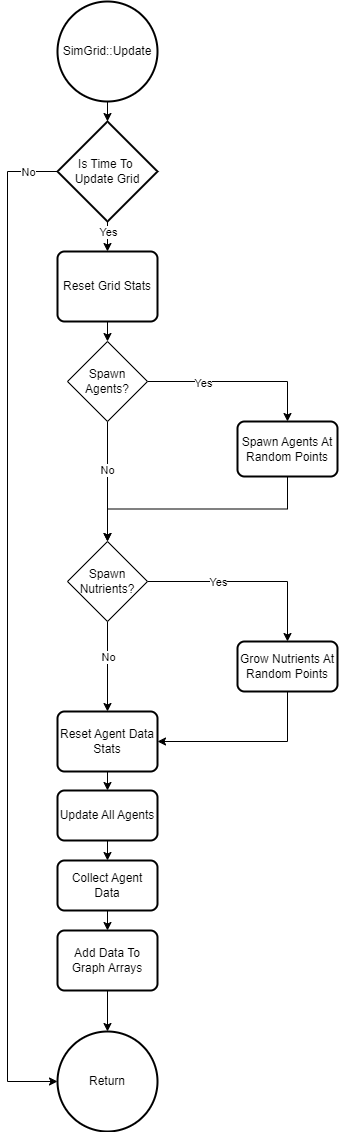

The diagram above was exported from draw.io. Its source (the exported page's mxGraphModel, read from the mxfile embedded in the PNG):
<mxGraphModel dx="1674" dy="780" grid="1" gridSize="10" guides="1" tooltips="1" connect="1" arrows="1" fold="1" page="1" pageScale="1" pageWidth="827" pageHeight="1169" math="0" shadow="0">
  <root>
    <mxCell id="WIyWlLk6GJQsqaUBKTNV-0" />
    <mxCell id="WIyWlLk6GJQsqaUBKTNV-1" parent="WIyWlLk6GJQsqaUBKTNV-0" />
    <mxCell id="QTxe6i4fkN_0-Oy2a7zc-0" value="SimGrid::Update" style="strokeWidth=2;html=1;shape=mxgraph.flowchart.start_2;whiteSpace=wrap;" parent="WIyWlLk6GJQsqaUBKTNV-1" vertex="1">
      <mxGeometry x="350" y="180" width="100" height="100" as="geometry" />
    </mxCell>
    <mxCell id="QTxe6i4fkN_0-Oy2a7zc-10" style="edgeStyle=orthogonalEdgeStyle;rounded=0;orthogonalLoop=1;jettySize=auto;html=1;exitX=0.5;exitY=1;exitDx=0;exitDy=0;entryX=0.5;entryY=0;entryDx=0;entryDy=0;" parent="WIyWlLk6GJQsqaUBKTNV-1" source="QTxe6i4fkN_0-Oy2a7zc-1" target="QTxe6i4fkN_0-Oy2a7zc-7" edge="1">
      <mxGeometry relative="1" as="geometry" />
    </mxCell>
    <mxCell id="QTxe6i4fkN_0-Oy2a7zc-1" value="Reset Grid Stats" style="rounded=1;whiteSpace=wrap;html=1;absoluteArcSize=1;arcSize=14;strokeWidth=2;" parent="WIyWlLk6GJQsqaUBKTNV-1" vertex="1">
      <mxGeometry x="350" y="430" width="100" height="70" as="geometry" />
    </mxCell>
    <mxCell id="QTxe6i4fkN_0-Oy2a7zc-2" style="edgeStyle=orthogonalEdgeStyle;rounded=0;orthogonalLoop=1;jettySize=auto;html=1;exitX=0.5;exitY=1;exitDx=0;exitDy=0;" parent="WIyWlLk6GJQsqaUBKTNV-1" source="QTxe6i4fkN_0-Oy2a7zc-1" target="QTxe6i4fkN_0-Oy2a7zc-1" edge="1">
      <mxGeometry relative="1" as="geometry" />
    </mxCell>
    <mxCell id="QTxe6i4fkN_0-Oy2a7zc-5" style="edgeStyle=orthogonalEdgeStyle;rounded=0;orthogonalLoop=1;jettySize=auto;html=1;exitX=0.5;exitY=1;exitDx=0;exitDy=0;exitPerimeter=0;entryX=0.5;entryY=0;entryDx=0;entryDy=0;" parent="WIyWlLk6GJQsqaUBKTNV-1" source="QTxe6i4fkN_0-Oy2a7zc-3" target="QTxe6i4fkN_0-Oy2a7zc-1" edge="1">
      <mxGeometry relative="1" as="geometry" />
    </mxCell>
    <mxCell id="QTxe6i4fkN_0-Oy2a7zc-6" value="Yes" style="edgeLabel;html=1;align=center;verticalAlign=middle;resizable=0;points=[];" parent="QTxe6i4fkN_0-Oy2a7zc-5" connectable="0" vertex="1">
      <mxGeometry x="-0.0857" y="-1" relative="1" as="geometry">
        <mxPoint x="1" y="-4" as="offset" />
      </mxGeometry>
    </mxCell>
    <mxCell id="QTxe6i4fkN_0-Oy2a7zc-3" value="Is Time To&amp;nbsp;&lt;div&gt;Update&amp;nbsp;&lt;span style=&quot;background-color: initial;&quot;&gt;Grid&lt;/span&gt;&lt;/div&gt;" style="strokeWidth=2;html=1;shape=mxgraph.flowchart.decision;whiteSpace=wrap;" parent="WIyWlLk6GJQsqaUBKTNV-1" vertex="1">
      <mxGeometry x="350" y="300" width="100" height="100" as="geometry" />
    </mxCell>
    <mxCell id="QTxe6i4fkN_0-Oy2a7zc-4" style="edgeStyle=orthogonalEdgeStyle;rounded=0;orthogonalLoop=1;jettySize=auto;html=1;exitX=0.5;exitY=1;exitDx=0;exitDy=0;exitPerimeter=0;entryX=0.5;entryY=0;entryDx=0;entryDy=0;entryPerimeter=0;" parent="WIyWlLk6GJQsqaUBKTNV-1" source="QTxe6i4fkN_0-Oy2a7zc-0" target="QTxe6i4fkN_0-Oy2a7zc-3" edge="1">
      <mxGeometry relative="1" as="geometry" />
    </mxCell>
    <mxCell id="QTxe6i4fkN_0-Oy2a7zc-9" style="edgeStyle=orthogonalEdgeStyle;rounded=0;orthogonalLoop=1;jettySize=auto;html=1;exitX=1;exitY=0.5;exitDx=0;exitDy=0;entryX=0.5;entryY=0;entryDx=0;entryDy=0;" parent="WIyWlLk6GJQsqaUBKTNV-1" source="QTxe6i4fkN_0-Oy2a7zc-7" target="QTxe6i4fkN_0-Oy2a7zc-8" edge="1">
      <mxGeometry relative="1" as="geometry" />
    </mxCell>
    <mxCell id="QTxe6i4fkN_0-Oy2a7zc-11" value="Yes" style="edgeLabel;html=1;align=center;verticalAlign=middle;resizable=0;points=[];" parent="QTxe6i4fkN_0-Oy2a7zc-9" connectable="0" vertex="1">
      <mxGeometry x="-0.3889" y="-1" relative="1" as="geometry">
        <mxPoint as="offset" />
      </mxGeometry>
    </mxCell>
    <mxCell id="QTxe6i4fkN_0-Oy2a7zc-13" style="edgeStyle=orthogonalEdgeStyle;rounded=0;orthogonalLoop=1;jettySize=auto;html=1;exitX=0.5;exitY=1;exitDx=0;exitDy=0;entryX=0.5;entryY=0;entryDx=0;entryDy=0;" parent="WIyWlLk6GJQsqaUBKTNV-1" source="QTxe6i4fkN_0-Oy2a7zc-7" target="QTxe6i4fkN_0-Oy2a7zc-12" edge="1">
      <mxGeometry relative="1" as="geometry" />
    </mxCell>
    <mxCell id="QTxe6i4fkN_0-Oy2a7zc-14" value="No" style="edgeLabel;html=1;align=center;verticalAlign=middle;resizable=0;points=[];" parent="QTxe6i4fkN_0-Oy2a7zc-13" connectable="0" vertex="1">
      <mxGeometry x="-0.2" y="-1" relative="1" as="geometry">
        <mxPoint as="offset" />
      </mxGeometry>
    </mxCell>
    <mxCell id="QTxe6i4fkN_0-Oy2a7zc-7" value="Spawn Agents?" style="rhombus;whiteSpace=wrap;html=1;" parent="WIyWlLk6GJQsqaUBKTNV-1" vertex="1">
      <mxGeometry x="360" y="520" width="80" height="80" as="geometry" />
    </mxCell>
    <mxCell id="QTxe6i4fkN_0-Oy2a7zc-15" style="edgeStyle=orthogonalEdgeStyle;rounded=0;orthogonalLoop=1;jettySize=auto;html=1;exitX=0.5;exitY=1;exitDx=0;exitDy=0;entryX=0.5;entryY=0;entryDx=0;entryDy=0;" parent="WIyWlLk6GJQsqaUBKTNV-1" source="QTxe6i4fkN_0-Oy2a7zc-8" target="QTxe6i4fkN_0-Oy2a7zc-12" edge="1">
      <mxGeometry relative="1" as="geometry" />
    </mxCell>
    <mxCell id="QTxe6i4fkN_0-Oy2a7zc-8" value="Spawn Agents At Random Points" style="rounded=1;whiteSpace=wrap;html=1;absoluteArcSize=1;arcSize=14;strokeWidth=2;" parent="WIyWlLk6GJQsqaUBKTNV-1" vertex="1">
      <mxGeometry x="530" y="600" width="100" height="55" as="geometry" />
    </mxCell>
    <mxCell id="QTxe6i4fkN_0-Oy2a7zc-17" style="edgeStyle=orthogonalEdgeStyle;rounded=0;orthogonalLoop=1;jettySize=auto;html=1;exitX=1;exitY=0.5;exitDx=0;exitDy=0;entryX=0.5;entryY=0;entryDx=0;entryDy=0;" parent="WIyWlLk6GJQsqaUBKTNV-1" source="QTxe6i4fkN_0-Oy2a7zc-12" target="QTxe6i4fkN_0-Oy2a7zc-16" edge="1">
      <mxGeometry relative="1" as="geometry" />
    </mxCell>
    <mxCell id="QTxe6i4fkN_0-Oy2a7zc-18" value="Yes" style="edgeLabel;html=1;align=center;verticalAlign=middle;resizable=0;points=[];" parent="QTxe6i4fkN_0-Oy2a7zc-17" connectable="0" vertex="1">
      <mxGeometry x="-0.19" y="2" relative="1" as="geometry">
        <mxPoint x="-11" y="2" as="offset" />
      </mxGeometry>
    </mxCell>
    <mxCell id="QTxe6i4fkN_0-Oy2a7zc-21" style="edgeStyle=orthogonalEdgeStyle;rounded=0;orthogonalLoop=1;jettySize=auto;html=1;exitX=0.5;exitY=1;exitDx=0;exitDy=0;entryX=0.5;entryY=0;entryDx=0;entryDy=0;" parent="WIyWlLk6GJQsqaUBKTNV-1" source="QTxe6i4fkN_0-Oy2a7zc-12" target="QTxe6i4fkN_0-Oy2a7zc-19" edge="1">
      <mxGeometry relative="1" as="geometry" />
    </mxCell>
    <mxCell id="QTxe6i4fkN_0-Oy2a7zc-22" value="No" style="edgeLabel;html=1;align=center;verticalAlign=middle;resizable=0;points=[];" parent="QTxe6i4fkN_0-Oy2a7zc-21" connectable="0" vertex="1">
      <mxGeometry x="-0.2222" relative="1" as="geometry">
        <mxPoint as="offset" />
      </mxGeometry>
    </mxCell>
    <mxCell id="QTxe6i4fkN_0-Oy2a7zc-12" value="Spawn Nutrients?" style="rhombus;whiteSpace=wrap;html=1;" parent="WIyWlLk6GJQsqaUBKTNV-1" vertex="1">
      <mxGeometry x="360" y="720" width="80" height="80" as="geometry" />
    </mxCell>
    <mxCell id="QTxe6i4fkN_0-Oy2a7zc-20" style="edgeStyle=orthogonalEdgeStyle;rounded=0;orthogonalLoop=1;jettySize=auto;html=1;exitX=0.5;exitY=1;exitDx=0;exitDy=0;entryX=1;entryY=0.5;entryDx=0;entryDy=0;" parent="WIyWlLk6GJQsqaUBKTNV-1" source="QTxe6i4fkN_0-Oy2a7zc-16" target="QTxe6i4fkN_0-Oy2a7zc-19" edge="1">
      <mxGeometry relative="1" as="geometry" />
    </mxCell>
    <mxCell id="QTxe6i4fkN_0-Oy2a7zc-16" value="Grow Nutrients At Random Points" style="rounded=1;whiteSpace=wrap;html=1;absoluteArcSize=1;arcSize=14;strokeWidth=2;" parent="WIyWlLk6GJQsqaUBKTNV-1" vertex="1">
      <mxGeometry x="530" y="820" width="100" height="50" as="geometry" />
    </mxCell>
    <mxCell id="QTxe6i4fkN_0-Oy2a7zc-24" style="edgeStyle=orthogonalEdgeStyle;rounded=0;orthogonalLoop=1;jettySize=auto;html=1;exitX=0.5;exitY=1;exitDx=0;exitDy=0;entryX=0.5;entryY=0;entryDx=0;entryDy=0;" parent="WIyWlLk6GJQsqaUBKTNV-1" source="QTxe6i4fkN_0-Oy2a7zc-19" target="QTxe6i4fkN_0-Oy2a7zc-23" edge="1">
      <mxGeometry relative="1" as="geometry" />
    </mxCell>
    <mxCell id="QTxe6i4fkN_0-Oy2a7zc-19" value="Reset Agent Data Stats" style="rounded=1;whiteSpace=wrap;html=1;absoluteArcSize=1;arcSize=14;strokeWidth=2;" parent="WIyWlLk6GJQsqaUBKTNV-1" vertex="1">
      <mxGeometry x="350" y="890" width="100" height="60" as="geometry" />
    </mxCell>
    <mxCell id="QTxe6i4fkN_0-Oy2a7zc-26" style="edgeStyle=orthogonalEdgeStyle;rounded=0;orthogonalLoop=1;jettySize=auto;html=1;exitX=0.5;exitY=1;exitDx=0;exitDy=0;entryX=0.5;entryY=0;entryDx=0;entryDy=0;" parent="WIyWlLk6GJQsqaUBKTNV-1" source="QTxe6i4fkN_0-Oy2a7zc-23" target="QTxe6i4fkN_0-Oy2a7zc-25" edge="1">
      <mxGeometry relative="1" as="geometry" />
    </mxCell>
    <mxCell id="QTxe6i4fkN_0-Oy2a7zc-23" value="Update All Agents" style="rounded=1;whiteSpace=wrap;html=1;absoluteArcSize=1;arcSize=14;strokeWidth=2;" parent="WIyWlLk6GJQsqaUBKTNV-1" vertex="1">
      <mxGeometry x="350" y="969" width="100" height="50" as="geometry" />
    </mxCell>
    <mxCell id="QTxe6i4fkN_0-Oy2a7zc-28" style="edgeStyle=orthogonalEdgeStyle;rounded=0;orthogonalLoop=1;jettySize=auto;html=1;exitX=0.5;exitY=1;exitDx=0;exitDy=0;entryX=0.5;entryY=0;entryDx=0;entryDy=0;" parent="WIyWlLk6GJQsqaUBKTNV-1" source="QTxe6i4fkN_0-Oy2a7zc-25" target="QTxe6i4fkN_0-Oy2a7zc-27" edge="1">
      <mxGeometry relative="1" as="geometry" />
    </mxCell>
    <mxCell id="QTxe6i4fkN_0-Oy2a7zc-25" value="Collect Agent Data" style="rounded=1;whiteSpace=wrap;html=1;absoluteArcSize=1;arcSize=14;strokeWidth=2;" parent="WIyWlLk6GJQsqaUBKTNV-1" vertex="1">
      <mxGeometry x="350" y="1039" width="100" height="50" as="geometry" />
    </mxCell>
    <mxCell id="QTxe6i4fkN_0-Oy2a7zc-27" value="Add Data To Graph Arrays" style="rounded=1;whiteSpace=wrap;html=1;absoluteArcSize=1;arcSize=14;strokeWidth=2;" parent="WIyWlLk6GJQsqaUBKTNV-1" vertex="1">
      <mxGeometry x="350" y="1109" width="100" height="60" as="geometry" />
    </mxCell>
    <mxCell id="QTxe6i4fkN_0-Oy2a7zc-29" value="Return" style="strokeWidth=2;html=1;shape=mxgraph.flowchart.start_2;whiteSpace=wrap;" parent="WIyWlLk6GJQsqaUBKTNV-1" vertex="1">
      <mxGeometry x="350" y="1210" width="100" height="100" as="geometry" />
    </mxCell>
    <mxCell id="QTxe6i4fkN_0-Oy2a7zc-30" style="edgeStyle=orthogonalEdgeStyle;rounded=0;orthogonalLoop=1;jettySize=auto;html=1;exitX=0;exitY=0.5;exitDx=0;exitDy=0;exitPerimeter=0;entryX=0;entryY=0.5;entryDx=0;entryDy=0;entryPerimeter=0;" parent="WIyWlLk6GJQsqaUBKTNV-1" source="QTxe6i4fkN_0-Oy2a7zc-3" target="QTxe6i4fkN_0-Oy2a7zc-29" edge="1">
      <mxGeometry relative="1" as="geometry">
        <Array as="points">
          <mxPoint x="300" y="350" />
          <mxPoint x="300" y="1260" />
        </Array>
      </mxGeometry>
    </mxCell>
    <mxCell id="QTxe6i4fkN_0-Oy2a7zc-31" value="No" style="edgeLabel;html=1;align=center;verticalAlign=middle;resizable=0;points=[];" parent="QTxe6i4fkN_0-Oy2a7zc-30" connectable="0" vertex="1">
      <mxGeometry x="-0.9208" y="-1" relative="1" as="geometry">
        <mxPoint x="10" y="1" as="offset" />
      </mxGeometry>
    </mxCell>
    <mxCell id="QTxe6i4fkN_0-Oy2a7zc-32" style="edgeStyle=orthogonalEdgeStyle;rounded=0;orthogonalLoop=1;jettySize=auto;html=1;exitX=0.5;exitY=1;exitDx=0;exitDy=0;entryX=0.5;entryY=0;entryDx=0;entryDy=0;entryPerimeter=0;" parent="WIyWlLk6GJQsqaUBKTNV-1" source="QTxe6i4fkN_0-Oy2a7zc-27" target="QTxe6i4fkN_0-Oy2a7zc-29" edge="1">
      <mxGeometry relative="1" as="geometry" />
    </mxCell>
  </root>
</mxGraphModel>